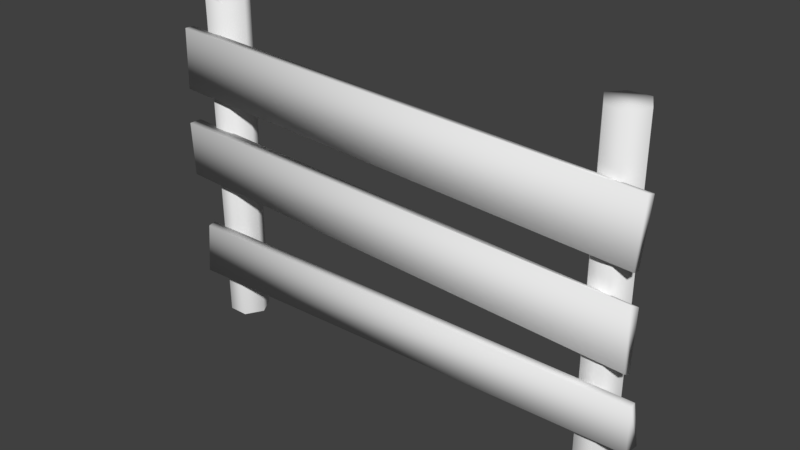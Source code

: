 # Source: Fence2.blend  (saved by Blender 2.78.0; exported with 4.5.12 LTS)
import bpy
from mathutils import Matrix  # noqa: F401  (used for matrix-valued properties, if any)

bpy.ops.wm.read_factory_settings(use_empty=True)
scene = bpy.context.scene
scene.name = 'Scene'

# ---- collections
col_collection_1 = bpy.data.collections.new('Collection 1'); scene.collection.children.link(col_collection_1)

# ---- world
world_world = bpy.data.worlds.new('World'); scene.world = world_world
world_world.color = (0.05088, 0.05088, 0.05088)
world_world.use_sun_shadow = False
world_world.sun_shadow_jitter_overblur = 0.0
world_world.cycles.sampling_method = 'MANUAL'

# ---- meshes
me_cube_001 = bpy.data.meshes.new('Cube.001')
me_cube_001.from_pydata([(12.61, 1.013, 10.46), (12.58, 0.9963, -8.621), (-12.58, 1.001, -8.621), (-12.55, 0.8335, 10.47), (-11.43, 1.001, -8.621), (-11.34, 0.9061, 10.4), (-10.85, 0.001528, -8.621), (-10.94, 0.1193, 10.42), (-11.43, -0.9981, -8.621), (-11.53, -0.9189, 10.37), (-12.58, -0.9981, -8.621), (-12.68, -1.05, 10.55), (-13.16, 0.001528, -8.621), (-13.24, 0.02316, 10.32), (11.43, 0.9963, -8.621), (11.41, 1.01, 10.44), (10.85, -0.003313, -8.621), (10.88, -0.0366, 10.54), (11.43, -1.003, -8.621), (11.42, -0.9739, 10.42), (12.58, -1.003, -8.621), (12.63, -1.181, 10.41), (13.16, -0.003313, -8.621), (13.17, -0.008422, 10.42), (-14.14, -1.463, 5.195), (-13.86, -1.601, 8.771), (-14.09, -0.8908, 5.119), (-13.96, -0.952, 8.722), (13.81, -1.416, 3.575), (14.1, -1.514, 7.376), (13.82, -1.024, 3.508), (14.15, -1.03, 7.23), (-14.01, -1.62, 0.09373), (-13.97, -1.769, 3.303), (-13.89, -1.048, -0.05732), (-14.2, -0.8342, 3.187), (13.86, -1.337, -1.586), (13.88, -1.566, 2.09), (13.91, -1.002, -1.723), (14.02, -1.016, 1.794), (14.54, -1.717, -2.898), (14.44, -1.525, -5.616), (14.49, -1.302, -2.83), (14.54, -0.7164, -5.549), (-13.5, -1.447, -3.128), (-13.6, -1.617, -6.075), (-13.52, -0.9808, -3.063), (-13.66, -1.002, -5.937)], [], [(24, 25, 27, 26), (30, 31, 29, 28), (32, 33, 35, 34), (38, 39, 37, 36), (33, 37, 39, 35), (34, 38, 36, 32), (27, 31, 30, 26), (26, 30, 28, 24), (40, 41, 43, 42), (46, 47, 45, 44), (42, 46, 44, 40), (41, 45, 47, 43), (35, 39, 38, 34), (32, 36, 37, 33), (25, 29, 31, 27), (24, 28, 29, 25), (40, 44, 45, 41), (43, 47, 46, 42), (21, 20, 22, 23), (23, 22, 1, 0), (0, 1, 14, 15), (15, 14, 16, 17), (17, 16, 18, 19), (19, 18, 20, 21), (4, 5, 7, 6), (6, 7, 9, 8), (8, 9, 11, 10), (10, 11, 13, 12), (12, 13, 3, 2), (2, 3, 5, 4), (0, 15, 17), (11, 9, 13), (21, 23, 19), (5, 3, 7), (9, 7, 3, 13), (23, 0, 17, 19)])
me_cube_001.polygons.foreach_set('use_smooth', [True] * 36)
_uv = me_cube_001.uv_layers.new(name='UVMap')
_uv.uv.foreach_set('vector', [0.5127, 0.02609, 0.5395, 0.0001706, 0.5436, 0.005642, 0.5161, 0.03105, 0.7089, 0.2481, 0.7387, 0.2232, 0.7431, 0.2262, 0.7121, 0.2508, 0.3163, 0.5924, 0.2839, 0.6007, 0.283, 0.5907, 0.3168, 0.5862, 0.3231, 0.2962, 0.2865, 0.2964, 0.2834, 0.2905, 0.3217, 0.2927, 0.0001706, 0.3542, 0.2834, 0.2905, 0.2865, 0.2964, 0.0001706, 0.3643, 0.5124, 0.1911, 0.3231, 0.2962, 0.3217, 0.2927, 0.5111, 0.1866, 0.5436, 0.005642, 0.7387, 0.2232, 0.7089, 0.2481, 0.5161, 0.03105, 0.5612, 0.4331, 0.7089, 0.2481, 0.7121, 0.2508, 0.5648, 0.4365, 0.7541, 0.696, 0.7347, 0.6754, 0.741, 0.6697, 0.7576, 0.6933, 0.9961, 0.5277, 0.9805, 0.5022, 0.9852, 0.4976, 0.9998, 0.5245, 0.7576, 0.6933, 0.9337, 0.8711, 0.9304, 0.874, 0.7541, 0.696, 0.7347, 0.6754, 0.5127, 0.4877, 0.5165, 0.4824, 0.741, 0.6697, 0.283, 0.5907, 0.2865, 0.2964, 0.3231, 0.2962, 0.3168, 0.5862, 0.3217, 0.001808, 0.3217, 0.2927, 0.2834, 0.2905, 0.2883, 0.0001706, 0.9322, 0.005334, 0.7431, 0.2262, 0.7387, 0.2232, 0.9277, 0.0001706, 0.8882, 0.482, 0.7121, 0.2508, 0.7431, 0.2262, 0.9174, 0.4588, 0.7541, 0.696, 0.5336, 0.8854, 0.5127, 0.8631, 0.7347, 0.6754, 0.741, 0.6697, 0.9805, 0.5022, 0.9961, 0.5277, 0.7576, 0.6933, 0.0001706, 0.7972, 0.001839, 0.6011, 0.01373, 0.6011, 0.01349, 0.7972, 0.01349, 0.7972, 0.01373, 0.6011, 0.02563, 0.6011, 0.02552, 0.7976, 0.02552, 0.7976, 0.02563, 0.6011, 0.03752, 0.6011, 0.03784, 0.7975, 0.03784, 0.7975, 0.03752, 0.6011, 0.04941, 0.6011, 0.04993, 0.7985, 0.04993, 0.7985, 0.04941, 0.6011, 0.06131, 0.601, 0.0611, 0.7973, 0.0611, 0.7973, 0.06131, 0.601, 0.0732, 0.601, 0.07366, 0.7972, 0.1069, 0.6011, 0.1066, 0.7971, 0.09758, 0.7974, 0.09503, 0.6012, 0.09503, 0.6012, 0.09758, 0.7974, 0.08528, 0.7969, 0.08314, 0.6013, 0.1545, 0.601, 0.1545, 0.7967, 0.1425, 0.7986, 0.1426, 0.6011, 0.1426, 0.6011, 0.1425, 0.7986, 0.1301, 0.7963, 0.1307, 0.6011, 0.1307, 0.6011, 0.1301, 0.7963, 0.1191, 0.7977, 0.1188, 0.6011, 0.1188, 0.6011, 0.1191, 0.7977, 0.1066, 0.7971, 0.1069, 0.6011, 0.06978, 0.8195, 0.05762, 0.8175, 0.05395, 0.8059, 0.07758, 0.8063, 0.08528, 0.7969, 0.08427, 0.817, 0.07366, 0.7972, 0.07724, 0.81, 0.0611, 0.7973, 0.1024, 0.8051, 0.09522, 0.8153, 0.09758, 0.7974, 0.08528, 0.7969, 0.09758, 0.7974, 0.09522, 0.8153, 0.08427, 0.817, 0.07724, 0.81, 0.06978, 0.8195, 0.05395, 0.8059, 0.0611, 0.7973])
me_cube_001.use_remesh_preserve_volume = False
me_cube_001.use_remesh_preserve_attributes = False
me_cube_001.use_mirror_vertex_groups = False
me_cube_001.update()

# ---- objects
ob_cube = bpy.data.objects.new('Cube', me_cube_001)

# ---- transforms, parenting, visibility, modifiers, constraints
ob_cube.location = (0.0, 0.0, 0.0)
ob_cube.lineart.crease_threshold = 0.0

# ---- collection membership
col_collection_1.objects.link(ob_cube)

# ---- scene / render settings (as saved in the file)
scene.frame_start = 1; scene.frame_end = 250; scene.frame_set(0)
scene.render.engine = 'BLENDER_EEVEE_NEXT'
scene.render.resolution_percentage = 50
scene.render.dither_intensity = 0.0
scene.cycles.use_denoising = False
scene.cycles.samples = 128
scene.cycles.sampling_pattern = 'TABULATED_SOBOL'
scene.cycles.light_sampling_threshold = 0.0
scene.cycles.use_adaptive_sampling = False
scene.cycles.use_light_tree = False
scene.cycles.blur_glossy = 0.0
scene.cycles.sample_clamp_indirect = 0.0
scene.view_settings.view_transform = 'Standard'
bpy.context.view_layer.update()

# ---- added for rendering (the .blend has no active camera and no usable light): camera, sun
cam_auto = bpy.data.cameras.new('AutoCamera')
cam_auto.lens = 50.0
cam_auto.sensor_width = 36.0
cam_auto.clip_end = 1000.0
ob_auto_camera = bpy.data.objects.new('AutoCamera', cam_auto)
scene.collection.objects.link(ob_auto_camera)
ob_auto_camera.location = (32.2356, -38.8547, 26.6133)
ob_auto_camera.rotation_euler = (1.09748, -7.21219e-08, 0.694738)
scene.camera = ob_auto_camera
light_auto_sun = bpy.data.lights.new('AutoSun', 'SUN')
light_auto_sun.energy = 3.0
light_auto_sun.angle = 0.0523599
ob_auto_sun = bpy.data.objects.new('AutoSun', light_auto_sun)
scene.collection.objects.link(ob_auto_sun)
ob_auto_sun.rotation_euler = (0.872665, 0.174533, 0.523599)
bpy.context.view_layer.update()
